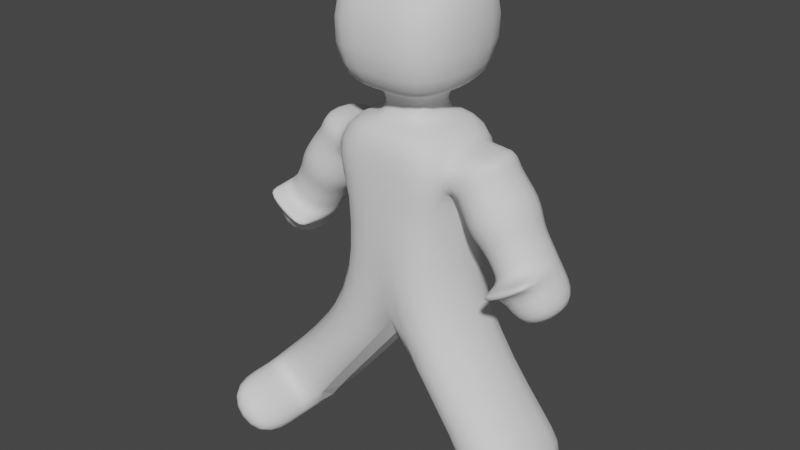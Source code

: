 # Source: low-poly-character.blend  (saved by Blender 3.6.11; exported with 4.5.12 LTS)
import bpy
from mathutils import Matrix  # noqa: F401  (used for matrix-valued properties, if any)

bpy.ops.wm.read_factory_settings(use_empty=True)
scene = bpy.context.scene
scene.name = 'Scene'

# ---- collections
col_collection = bpy.data.collections.new('Collection'); scene.collection.children.link(col_collection)

# ---- world
world_world = bpy.data.worlds.new('World'); scene.world = world_world
world_world.use_nodes = True; world_world.node_tree.nodes.clear()
_N = world_world.node_tree.nodes; _L = world_world.node_tree.links
n0 = _N.new('ShaderNodeOutputWorld'); n0.name = 'World Output'; n0.location = (300, 300)
n1 = _N.new('ShaderNodeBackground'); n1.name = 'Background'; n1.location = (10, 300)
n1.inputs[0].default_value = (0.05088, 0.05088, 0.05088, 1.0)
_L.new(n1.outputs[0], n0.inputs[0])
n0.is_active_output = True
world_world.color = (0.05088, 0.05088, 0.05088)
world_world.use_sun_shadow = False
world_world.sun_shadow_jitter_overblur = 0.0

# ---- meshes
me_cube_001 = bpy.data.meshes.new('Cube.001')
me_cube_001.from_pydata([(1.0, -1.0, -1.0), (1.0, -0.6121, 1.245), (1.0, 1.0, -1.0), (1.0, 0.6121, 1.245), (0.4344, -0.4344, 2.221), (0.4344, 0.4344, 2.221), (1.0, 0.6121, 1.976), (1.0, -0.6121, 1.976), (0.4344, -0.4344, 2.804), (0.4344, 0.4344, 2.804), (1.238, -1.238, 2.804), (1.238, 1.238, 2.804), (1.238, -1.238, 5.017), (1.238, 1.238, 5.017), (0.0, 1.0, -1.829), (0.0, 1.0, 1.0), (0.0, -1.0, -1.829), (0.0, -1.0, 1.0), (0.0, 1.0, 2.221), (0.0, -1.0, 2.221), (0.0, 0.4344, 2.221), (0.0, -0.4344, 2.221), (0.0, 0.4344, 2.804), (0.0, -0.4344, 2.804), (0.0, 1.238, 2.804), (0.0, -1.238, 2.804), (0.0, 1.238, 5.017), (0.0, -1.238, 5.017), (1.0, 1.0, 1.0), (1.0, -1.0, 1.0), (1.0, 1.0, 2.221), (1.0, -1.0, 2.221), (1.826, 0.6121, 1.772), (1.826, -0.6121, 1.772), (1.826, 0.6121, 1.976), (1.826, -0.6121, 1.976), (2.339, 0.6121, -0.8535), (2.339, -0.6121, -0.8535), (3.165, 0.6121, -0.3266), (3.165, -0.6121, -0.3266), (3.134, -1.0, -3.575), (3.134, 1.0, -3.575), (2.134, -1.0, -4.404), (2.134, 1.0, -4.404), (2.778, 0.6121, 0.2802), (1.952, 0.6121, -0.2468), (1.952, -0.8779, -0.2468), (2.778, -0.8779, 0.2802), (1.863, 0.6121, -0.1067), (1.863, -0.8779, -0.1067), (2.688, -0.8779, 0.4203), (2.688, 0.6121, 0.4203), (1.736, 0.6121, 0.09137), (1.736, -0.6121, 0.09137), (2.562, -0.6121, 0.6184), (2.562, 0.6121, 0.6184), (1.952, -0.6121, -0.2468), (2.778, -0.6121, 0.2802), (1.863, -0.6121, -0.1067), (2.688, -0.6121, 0.4203), (1.556, 0.6121, 0.3747), (1.556, -0.6121, 0.3747), (2.381, -0.6121, 0.9016), (2.381, 0.6121, 0.9016), (1.244, 0.7635, 0.6375), (1.244, -0.7635, 0.6375), (2.274, -0.7635, 1.295), (2.274, 0.7635, 1.295), (1.632, -1.0, -3.798), (2.632, -1.0, -2.969), (2.632, 1.0, -2.969), (1.632, 1.0, -3.798), (2.134, -1.0, -4.404), (3.134, -1.0, -3.575), (1.632, -1.0, -3.798), (2.632, -1.0, -2.969), (2.134, -2.147, -4.404), (3.134, -2.147, -3.575), (1.632, -2.147, -3.798), (2.632, -2.147, -2.969)], [], [(14, 15, 28, 2), (2, 28, 29, 0), (69, 68, 78, 79), (21, 4, 8, 23), (3, 6, 34, 32), (17, 29, 31, 19), (20, 5, 30, 18), (5, 4, 31, 30), (8, 9, 11, 10), (4, 5, 9, 8), (10, 11, 13, 12), (23, 8, 10, 25), (25, 10, 12, 27), (11, 24, 26, 13), (13, 26, 27, 12), (9, 22, 24, 11), (5, 20, 22, 9), (4, 21, 19, 31), (28, 15, 18, 30), (0, 29, 17, 16), (3, 1, 29, 28), (7, 6, 30, 31), (6, 3, 28, 30), (1, 7, 31, 29), (33, 32, 34, 35), (45, 44, 38, 36), (7, 1, 33, 35), (6, 7, 35, 34), (37, 36, 38, 39), (56, 45, 36, 37), (57, 56, 37, 39), (44, 57, 39, 38), (43, 41, 73, 72), (71, 70, 41, 43), (70, 75, 73, 41), (74, 71, 43, 72), (51, 59, 57, 44), (50, 49, 46, 47), (58, 48, 45, 56), (48, 51, 44, 45), (52, 55, 51, 48), (53, 52, 48, 58), (54, 53, 58, 59), (55, 54, 59, 51), (63, 62, 54, 55), (62, 61, 53, 54), (61, 60, 52, 53), (60, 63, 55, 52), (47, 46, 56, 57), (46, 49, 58, 56), (50, 47, 57, 59), (49, 50, 59, 58), (64, 67, 63, 60), (65, 64, 60, 61), (66, 65, 61, 62), (67, 66, 62, 63), (32, 33, 66, 67), (33, 1, 65, 66), (1, 3, 64, 65), (3, 32, 67, 64), (16, 14, 71, 74), (2, 0, 75, 70), (14, 2, 70, 71), (0, 16, 74, 75), (40, 42, 72, 73), (42, 68, 74, 72), (69, 40, 73, 75), (68, 69, 75, 74), (79, 78, 76, 77), (68, 42, 76, 78), (40, 69, 79, 77), (42, 40, 77, 76)])
me_cube_001.polygons.foreach_set('use_smooth', [1, 1, 1, 1, 1, 1, 1, 1, 1, 1, 1, 1, 1, 1, 1, 1, 1, 1, 1, 1, 1, 1, 1, 1, 1, 1, 1, 1, 1, 1, 1, 1, 1, 1, 1, 0, 1, 1, 1, 1, 1, 1, 1, 1, 1, 1, 1, 1, 1, 1, 1, 1, 1, 1, 1, 1, 1, 1, 1, 1, 0, 1, 1, 1, 1, 1, 1, 1, 1, 1, 1, 1])
_uv = me_cube_001.uv_layers.new(name='UVMap')
_uv.uv.foreach_set('vector', [0.375, 0.375, 0.625, 0.375, 0.625, 0.5, 0.375, 0.5, 0.375, 0.5, 0.625, 0.5, 0.625, 0.75, 0.375, 0.75, 0.375, 0.75, 0.375, 0.875, 0.375, 0.875, 0.375, 0.75, 0.75, 0.6793, 0.6957, 0.6793, 0.6957, 0.6793, 0.75, 0.6793, 0.625, 0.5306, 0.625, 0.5306, 0.625, 0.5306, 0.625, 0.5306, 0.625, 0.875, 0.625, 0.75, 0.625, 0.75, 0.625, 0.875, 0.75, 0.5707, 0.6957, 0.5707, 0.625, 0.5, 0.75, 0.5, 0.6957, 0.5707, 0.6957, 0.6793, 0.625, 0.75, 0.625, 0.5, 0.6957, 0.6793, 0.6957, 0.5707, 0.6957, 0.5707, 0.6957, 0.6793, 0.6957, 0.6793, 0.6957, 0.5707, 0.6957, 0.5707, 0.6957, 0.6793, 0.6957, 0.6793, 0.6957, 0.5707, 0.6957, 0.5707, 0.6957, 0.6793, 0.75, 0.6793, 0.6957, 0.6793, 0.6957, 0.6793, 0.75, 0.6793, 0.75, 0.6793, 0.6957, 0.6793, 0.6957, 0.6793, 0.75, 0.6793, 0.6957, 0.5707, 0.75, 0.5707, 0.75, 0.5707, 0.6957, 0.5707, 0.6957, 0.5707, 0.75, 0.5707, 0.75, 0.6793, 0.6957, 0.6793, 0.6957, 0.5707, 0.75, 0.5707, 0.75, 0.5707, 0.6957, 0.5707, 0.6957, 0.5707, 0.75, 0.5707, 0.75, 0.5707, 0.6957, 0.5707, 0.6957, 0.6793, 0.75, 0.6793, 0.75, 0.75, 0.625, 0.75, 0.625, 0.5, 0.625, 0.375, 0.625, 0.375, 0.625, 0.5, 0.375, 0.75, 0.625, 0.75, 0.625, 0.875, 0.375, 0.875, 0.625, 0.5306, 0.625, 0.7194, 0.625, 0.75, 0.625, 0.5, 0.625, 0.7194, 0.625, 0.5306, 0.625, 0.5, 0.625, 0.75, 0.625, 0.5306, 0.625, 0.5306, 0.625, 0.5, 0.625, 0.5, 0.625, 0.7194, 0.625, 0.7194, 0.625, 0.75, 0.625, 0.75, 0.625, 0.7194, 0.625, 0.5306, 0.625, 0.5306, 0.625, 0.7194, 0.625, 0.5306, 0.625, 0.5306, 0.625, 0.5306, 0.625, 0.5306, 0.625, 0.7194, 0.625, 0.7194, 0.625, 0.7194, 0.625, 0.7194, 0.625, 0.5306, 0.625, 0.7194, 0.625, 0.7194, 0.625, 0.5306, 0.625, 0.7194, 0.625, 0.5306, 0.625, 0.5306, 0.625, 0.7194, 0.625, 0.7194, 0.625, 0.5306, 0.625, 0.5306, 0.625, 0.7194, 0.625, 0.7194, 0.625, 0.7194, 0.625, 0.7194, 0.625, 0.7194, 0.625, 0.5306, 0.625, 0.7194, 0.625, 0.7194, 0.625, 0.5306, 0.25, 0.5, 0.375, 0.5, 0.375, 0.75, 0.25, 0.75, 0.375, 0.375, 0.375, 0.5, 0.375, 0.5, 0.375, 0.375, 0.375, 0.5, 0.375, 0.75, 0.375, 0.75, 0.375, 0.5, 0.0, 0.0, 0.0, 0.0, 0.0, 0.0, 0.0, 0.0, 0.625, 0.5306, 0.625, 0.7194, 0.625, 0.7194, 0.625, 0.5306, 0.625, 0.7194, 0.625, 0.7194, 0.625, 0.7194, 0.625, 0.7194, 0.625, 0.7194, 0.625, 0.5306, 0.625, 0.5306, 0.625, 0.7194, 0.625, 0.5306, 0.625, 0.5306, 0.625, 0.5306, 0.625, 0.5306, 0.625, 0.5306, 0.625, 0.5306, 0.625, 0.5306, 0.625, 0.5306, 0.625, 0.7194, 0.625, 0.5306, 0.625, 0.5306, 0.625, 0.7194, 0.625, 0.7194, 0.625, 0.7194, 0.625, 0.7194, 0.625, 0.7194, 0.625, 0.5306, 0.625, 0.7194, 0.625, 0.7194, 0.625, 0.5306, 0.625, 0.5306, 0.625, 0.7194, 0.625, 0.7194, 0.625, 0.5306, 0.625, 0.7194, 0.625, 0.7194, 0.625, 0.7194, 0.625, 0.7194, 0.625, 0.7194, 0.625, 0.5306, 0.625, 0.5306, 0.625, 0.7194, 0.625, 0.5306, 0.625, 0.5306, 0.625, 0.5306, 0.625, 0.5306, 0.625, 0.7194, 0.625, 0.7194, 0.625, 0.7194, 0.625, 0.7194, 0.625, 0.7194, 0.625, 0.7194, 0.625, 0.7194, 0.625, 0.7194, 0.625, 0.7194, 0.625, 0.7194, 0.625, 0.7194, 0.625, 0.7194, 0.625, 0.7194, 0.625, 0.7194, 0.625, 0.7194, 0.625, 0.7194, 0.625, 0.5306, 0.625, 0.5306, 0.625, 0.5306, 0.625, 0.5306, 0.625, 0.7194, 0.625, 0.5306, 0.625, 0.5306, 0.625, 0.7194, 0.625, 0.7194, 0.625, 0.7194, 0.625, 0.7194, 0.625, 0.7194, 0.625, 0.5306, 0.625, 0.7194, 0.625, 0.7194, 0.625, 0.5306, 0.625, 0.5306, 0.625, 0.7194, 0.625, 0.7194, 0.625, 0.5306, 0.625, 0.7194, 0.625, 0.7194, 0.625, 0.7194, 0.625, 0.7194, 0.625, 0.7194, 0.625, 0.5306, 0.625, 0.5306, 0.625, 0.7194, 0.625, 0.5306, 0.625, 0.5306, 0.625, 0.5306, 0.625, 0.5306, 0.0, 0.0, 0.0, 0.0, 0.0, 0.0, 0.0, 0.0, 0.375, 0.5, 0.375, 0.75, 0.375, 0.75, 0.375, 0.5, 0.375, 0.375, 0.375, 0.5, 0.375, 0.5, 0.375, 0.375, 0.375, 0.75, 0.375, 0.875, 0.375, 0.875, 0.375, 0.75, 0.375, 0.75, 0.375, 0.875, 0.375, 0.875, 0.375, 0.75, 0.375, 0.875, 0.375, 0.875, 0.375, 0.875, 0.375, 0.875, 0.375, 0.75, 0.375, 0.75, 0.375, 0.75, 0.375, 0.75, 0.375, 0.875, 0.375, 0.75, 0.375, 0.75, 0.375, 0.875, 0.375, 0.75, 0.375, 0.875, 0.375, 0.875, 0.375, 0.75, 0.375, 0.875, 0.375, 0.875, 0.375, 0.875, 0.375, 0.875, 0.375, 0.75, 0.375, 0.75, 0.375, 0.75, 0.375, 0.75, 0.375, 0.875, 0.375, 0.75, 0.375, 0.75, 0.375, 0.875])
me_cube_001.update()

# ---- objects
ob_empty = bpy.data.objects.new('Empty', None)
ob_empty_001 = bpy.data.objects.new('Empty.001', None)
ob_empty_002 = bpy.data.objects.new('Empty.002', None)
ob_cube = bpy.data.objects.new('Cube', me_cube_001)

# ---- transforms, parenting, visibility, modifiers, constraints
ob_empty.location = (0.0, 0.0, 0.0)
ob_empty.rotation_euler = (1.571, 0.0, 0.0)
ob_empty.empty_display_type = 'IMAGE'
ob_empty.empty_display_size = 5.971
ob_empty.empty_image_offset = (-0.2091, -0.494)
ob_empty_001.location = (0.0, 0.0, 0.0)
ob_empty_001.rotation_euler = (1.571, -0.0, -0.0)
ob_empty_001.empty_display_type = 'IMAGE'
ob_empty_001.empty_display_size = 5.0
ob_empty_002.location = (0.0, 0.0, 0.0)
ob_empty_002.rotation_euler = (-1.571, 3.142, -1.571)
ob_empty_002.empty_display_type = 'IMAGE'
ob_empty_002.empty_display_size = 5.971
ob_empty_002.empty_image_offset = (-0.8397, -0.4963)
ob_cube.location = (0.0, 0.0, 0.0)
_m = ob_cube.modifiers.new('Subdivision', 'SUBSURF')
_m.levels = 3
_m = ob_cube.modifiers.new('Mirror', 'MIRROR')

# ---- collection membership
col_collection.objects.link(ob_empty)
col_collection.objects.link(ob_empty_001)
col_collection.objects.link(ob_empty_002)
col_collection.objects.link(ob_cube)

# ---- scene / render settings (as saved in the file)
scene.frame_start = 1; scene.frame_end = 250; scene.frame_set(0)
scene.render.engine = 'BLENDER_EEVEE_NEXT'
scene.cycles.sampling_pattern = 'TABULATED_SOBOL'
scene.view_settings.view_transform = 'Filmic'
bpy.context.view_layer.update()

# ---- added for rendering (the .blend has no active camera and no usable light): camera, sun
cam_auto = bpy.data.cameras.new('AutoCamera')
cam_auto.lens = 50.0
cam_auto.sensor_width = 36.0
cam_auto.clip_end = 1000.0
ob_auto_camera = bpy.data.objects.new('AutoCamera', cam_auto)
scene.collection.objects.link(ob_auto_camera)
ob_auto_camera.location = (10.4637, -12.9923, 8.74927)
ob_auto_camera.rotation_euler = (1.09748, -7.21219e-08, 0.694738)
scene.camera = ob_auto_camera
light_auto_sun = bpy.data.lights.new('AutoSun', 'SUN')
light_auto_sun.energy = 3.0
light_auto_sun.angle = 0.0523599
ob_auto_sun = bpy.data.objects.new('AutoSun', light_auto_sun)
scene.collection.objects.link(ob_auto_sun)
ob_auto_sun.rotation_euler = (0.872665, 0.174533, 0.523599)
bpy.context.view_layer.update()
